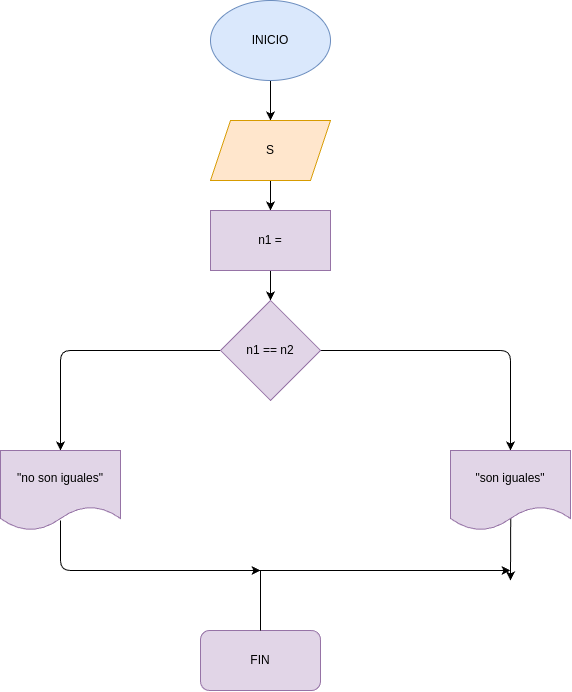

The diagram above was exported from draw.io. Its source (the exported page's mxGraphModel, read from the mxfile embedded in the PNG):
<mxGraphModel dx="603" dy="813" grid="1" gridSize="10" guides="1" tooltips="1" connect="1" arrows="1" fold="1" page="1" pageScale="1" pageWidth="850" pageHeight="1100" math="0" shadow="0">
  <root>
    <mxCell id="0" />
    <mxCell id="1" parent="0" />
    <mxCell id="4" value="" style="edgeStyle=none;html=1;" parent="1" source="2" target="3" edge="1">
      <mxGeometry relative="1" as="geometry" />
    </mxCell>
    <mxCell id="2" value="INICIO" style="ellipse;whiteSpace=wrap;html=1;fillColor=#dae8fc;strokeColor=#6c8ebf;" parent="1" vertex="1">
      <mxGeometry x="340" y="30" width="120" height="80" as="geometry" />
    </mxCell>
    <mxCell id="6" value="" style="edgeStyle=none;html=1;" parent="1" source="3" target="5" edge="1">
      <mxGeometry relative="1" as="geometry" />
    </mxCell>
    <mxCell id="3" value="S" style="shape=parallelogram;perimeter=parallelogramPerimeter;whiteSpace=wrap;html=1;fixedSize=1;fillColor=#ffe6cc;strokeColor=#d79b00;" parent="1" vertex="1">
      <mxGeometry x="340" y="150" width="120" height="60" as="geometry" />
    </mxCell>
    <mxCell id="8" value="" style="edgeStyle=none;html=1;" parent="1" source="5" target="7" edge="1">
      <mxGeometry relative="1" as="geometry" />
    </mxCell>
    <mxCell id="5" value="n1 =" style="whiteSpace=wrap;html=1;fillColor=#e1d5e7;strokeColor=#9673a6;" parent="1" vertex="1">
      <mxGeometry x="340" y="240" width="120" height="60" as="geometry" />
    </mxCell>
    <mxCell id="10" value="" style="edgeStyle=none;html=1;" parent="1" source="7" target="9" edge="1">
      <mxGeometry relative="1" as="geometry">
        <Array as="points">
          <mxPoint x="190" y="380" />
        </Array>
      </mxGeometry>
    </mxCell>
    <mxCell id="12" value="" style="edgeStyle=none;html=1;" parent="1" source="7" target="11" edge="1">
      <mxGeometry relative="1" as="geometry">
        <Array as="points">
          <mxPoint x="640" y="380" />
        </Array>
      </mxGeometry>
    </mxCell>
    <mxCell id="7" value="n1 == n2" style="rhombus;whiteSpace=wrap;html=1;fillColor=#e1d5e7;strokeColor=#9673a6;" parent="1" vertex="1">
      <mxGeometry x="350" y="330" width="100" height="100" as="geometry" />
    </mxCell>
    <mxCell id="14" value="" style="edgeStyle=none;html=1;" parent="1" edge="1">
      <mxGeometry relative="1" as="geometry">
        <mxPoint x="190" y="550" as="sourcePoint" />
        <mxPoint x="390" y="600" as="targetPoint" />
        <Array as="points">
          <mxPoint x="190" y="600" />
        </Array>
      </mxGeometry>
    </mxCell>
    <mxCell id="9" value="&quot;no son iguales&quot;" style="shape=document;whiteSpace=wrap;html=1;boundedLbl=1;fillColor=#e1d5e7;strokeColor=#9673a6;" parent="1" vertex="1">
      <mxGeometry x="130" y="480" width="120" height="80" as="geometry" />
    </mxCell>
    <mxCell id="18" value="" style="edgeStyle=none;html=1;exitX=0.502;exitY=0.776;exitDx=0;exitDy=0;exitPerimeter=0;" parent="1" source="11" edge="1">
      <mxGeometry relative="1" as="geometry">
        <mxPoint x="640" y="610" as="targetPoint" />
      </mxGeometry>
    </mxCell>
    <mxCell id="11" value="&quot;son iguales&quot;" style="shape=document;whiteSpace=wrap;html=1;boundedLbl=1;fillColor=#e1d5e7;strokeColor=#9673a6;" parent="1" vertex="1">
      <mxGeometry x="580" y="480" width="120" height="80" as="geometry" />
    </mxCell>
    <mxCell id="13" value="FIN" style="rounded=1;whiteSpace=wrap;html=1;fillColor=#e1d5e7;strokeColor=#9673a6;" parent="1" vertex="1">
      <mxGeometry x="330" y="660" width="120" height="60" as="geometry" />
    </mxCell>
    <mxCell id="19" value="" style="endArrow=classic;html=1;" parent="1" edge="1">
      <mxGeometry width="50" height="50" relative="1" as="geometry">
        <mxPoint x="380" y="600" as="sourcePoint" />
        <mxPoint x="640" y="600" as="targetPoint" />
      </mxGeometry>
    </mxCell>
    <mxCell id="20" value="" style="endArrow=none;html=1;exitX=0.5;exitY=0;exitDx=0;exitDy=0;" parent="1" source="13" edge="1">
      <mxGeometry width="50" height="50" relative="1" as="geometry">
        <mxPoint x="390" y="550" as="sourcePoint" />
        <mxPoint x="390" y="600" as="targetPoint" />
      </mxGeometry>
    </mxCell>
  </root>
</mxGraphModel>